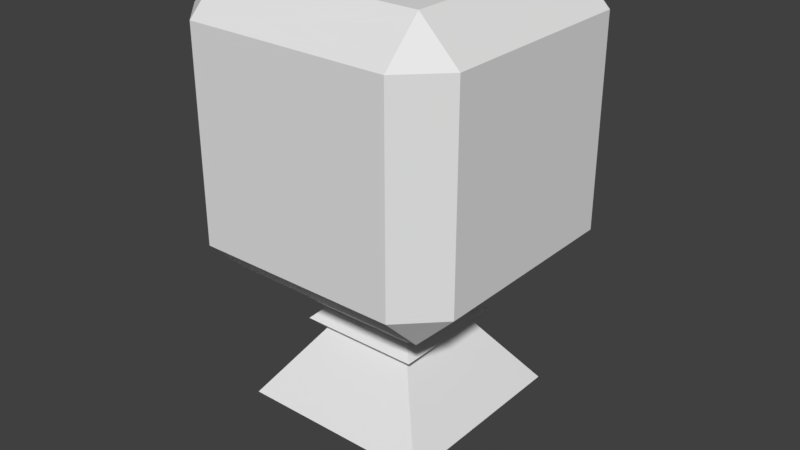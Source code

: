 # Source: spawning_point.blend  (saved by Blender 2.77.0; exported with 4.5.12 LTS)
import bpy
from mathutils import Matrix  # noqa: F401  (used for matrix-valued properties, if any)

bpy.ops.wm.read_factory_settings(use_empty=True)
scene = bpy.context.scene
scene.name = 'Scene'

# ---- collections
col_collection_1 = bpy.data.collections.new('Collection 1'); scene.collection.children.link(col_collection_1)

# ---- materials (node trees are filled in below, after node groups)
mat_material = bpy.data.materials.new('Material')
mat_material.alpha_threshold = 0.0
mat_material.use_transparent_shadow = False
mat_material.roughness = 0.5
mat_material.line_color = (0.0, 0.0, 0.0, 1.0)

# ---- material node trees

# ---- world
world_world = bpy.data.worlds.new('World'); scene.world = world_world
world_world.color = (0.05088, 0.05088, 0.05088)
world_world.use_sun_shadow = False
world_world.sun_shadow_jitter_overblur = 0.0
world_world.cycles.sampling_method = 'MANUAL'

# ---- meshes
me_cube = bpy.data.meshes.new('Cube')
me_cube.from_pydata([(0.7017, 0.7017, 2.0), (0.7017, -0.7017, 2.0), (-0.7017, 0.7017, 2.0), (-0.7017, -0.7017, 2.0), (0.7017, 0.7017, 1.0), (0.7017, -0.7017, 1.0), (-0.7017, 0.7017, 1.0), (-0.7017, -0.7017, 1.0), (1.403, 1.403, 0.0), (1.403, -1.403, 0.0), (-1.403, 1.403, 0.0), (-1.403, -1.403, 0.0), (-0.872, 0.872, 1.833), (-0.7017, 0.7017, 1.667), (-0.872, 0.872, 1.5), (-0.7017, 0.7017, 1.333), (-0.872, 0.872, 1.167), (-0.872, -0.872, 1.167), (-0.7017, -0.7017, 1.333), (-0.872, -0.872, 1.5), (-0.7017, -0.7017, 1.667), (-0.872, -0.872, 1.833), (0.872, 0.872, 1.833), (0.7017, 0.7017, 1.667), (0.872, 0.872, 1.5), (0.7017, 0.7017, 1.333), (0.872, 0.872, 1.167), (0.872, -0.872, 1.167), (0.7017, -0.7017, 1.333), (0.872, -0.872, 1.5), (0.7017, -0.7017, 1.667), (0.872, -0.872, 1.833), (1.155, 1.155, 0.0), (1.155, -1.155, 0.0), (-1.155, 1.155, 0.0), (-1.155, -1.155, 0.0), (2.293e-07, 2.647e-07, 2.232), (1.458, 1.458, 2.0), (1.458, 2.0, 2.542), (2.0, 1.458, 2.542), (2.0, -1.458, 2.542), (1.458, -2.0, 2.542), (1.458, -1.458, 2.0), (-1.458, -2.0, 2.542), (-2.0, -1.458, 2.542), (-1.458, -1.458, 2.0), (-1.458, 1.458, 2.0), (-2.0, 1.458, 2.542), (-1.458, 2.0, 2.542), (1.458, 2.0, 5.458), (1.458, 1.458, 6.0), (2.0, 1.458, 5.458), (1.458, -2.0, 5.458), (2.0, -1.458, 5.458), (1.458, -1.458, 6.0), (-2.0, -1.458, 5.458), (-1.458, -2.0, 5.458), (-1.458, -1.458, 6.0), (-2.0, 1.458, 5.458), (-1.458, 1.458, 6.0), (-1.458, 2.0, 5.458)], [], [(49, 38, 48, 60), (46, 37, 0, 2), (45, 46, 2, 3), (50, 59, 57, 54), (39, 51, 53, 40), (17, 16, 6, 7), (44, 55, 58, 47), (41, 52, 56, 43), (42, 45, 3, 1), (5, 7, 11, 9), (16, 26, 4, 6), (27, 17, 7, 5), (26, 27, 5, 4), (9, 11, 35, 33), (4, 5, 9, 8), (7, 6, 10, 11), (6, 4, 8, 10), (0, 1, 31, 22), (22, 31, 30, 23), (23, 30, 29, 24), (24, 29, 28, 25), (25, 28, 27, 26), (1, 3, 21, 31), (31, 21, 20, 30), (30, 20, 19, 29), (29, 19, 18, 28), (28, 18, 17, 27), (2, 0, 22, 12), (12, 22, 23, 13), (13, 23, 24, 14), (14, 24, 25, 15), (15, 25, 26, 16), (3, 2, 12, 21), (21, 12, 13, 20), (20, 13, 14, 19), (19, 14, 15, 18), (18, 15, 16, 17), (32, 33, 36), (8, 9, 33, 32), (11, 10, 34, 35), (10, 8, 32, 34), (35, 34, 36), (34, 32, 36), (33, 35, 36), (37, 38, 39), (40, 41, 42), (43, 44, 45), (46, 47, 48), (49, 50, 51), (52, 53, 54), (55, 56, 57), (58, 59, 60), (39, 40, 42, 37), (37, 46, 48, 38), (38, 49, 51, 39), (41, 43, 45, 42), (40, 53, 52, 41), (44, 47, 46, 45), (43, 56, 55, 44), (47, 58, 60, 48), (50, 54, 53, 51), (49, 60, 59, 50), (54, 57, 56, 52), (57, 59, 58, 55), (37, 42, 1, 0)])
_uv = me_cube.uv_layers.new(name='UVMap')
_uv.uv.foreach_set('vector', [0.2713, 0.8816, 0.2713, 0.418, 0.7349, 0.418, 0.7349, 0.8816, 0.9242, 0.1985, 0.9242, 0.317, 0.8934, 0.2862, 0.8934, 0.2292, 0.8056, 0.1985, 0.9242, 0.1985, 0.8934, 0.2292, 0.8364, 0.2292, 0.7325, 0.8793, 0.2738, 0.8793, 0.2738, 0.4207, 0.7325, 0.4207, 0.7349, 0.418, 0.7349, 0.8816, 0.2713, 0.8816, 0.2713, 0.418, 0.6417, 0.1994, 0.3645, 0.1994, 0.3916, 0.1729, 0.6147, 0.1729, 0.7349, 0.418, 0.7349, 0.8816, 0.2713, 0.8816, 0.2713, 0.418, 0.7349, 0.418, 0.7349, 0.8816, 0.2713, 0.8816, 0.2713, 0.418, 0.8056, 0.317, 0.8056, 0.1985, 0.8364, 0.2292, 0.8364, 0.2862, 0.6147, 0.1729, 0.3916, 0.1729, 0.28, 0.01393, 0.7262, 0.01393, 0.6417, 0.1994, 0.3645, 0.1994, 0.3916, 0.1729, 0.6147, 0.1729, 0.6417, 0.1994, 0.3645, 0.1994, 0.3916, 0.1729, 0.6147, 0.1729, 0.6417, 0.1994, 0.3645, 0.1994, 0.3916, 0.1729, 0.6147, 0.1729, 0.8056, 0.1859, 0.8056, 0.03301, 0.8184, 0.0462, 0.8188, 0.1731, 0.6147, 0.1729, 0.3916, 0.1729, 0.28, 0.01393, 0.7262, 0.01393, 0.6147, 0.1729, 0.3916, 0.1729, 0.28, 0.01393, 0.7262, 0.01393, 0.6147, 0.1729, 0.3916, 0.1729, 0.28, 0.01393, 0.7262, 0.01393, 0.6147, 0.3319, 0.3916, 0.3319, 0.3645, 0.3054, 0.6417, 0.3054, 0.6417, 0.3054, 0.3645, 0.3054, 0.3916, 0.2789, 0.6147, 0.2789, 0.6147, 0.2789, 0.3916, 0.2789, 0.3645, 0.2524, 0.6417, 0.2524, 0.6417, 0.2524, 0.3645, 0.2524, 0.3916, 0.2259, 0.6147, 0.2259, 0.6147, 0.2259, 0.3916, 0.2259, 0.3645, 0.1994, 0.6417, 0.1994, 0.6147, 0.3319, 0.3916, 0.3319, 0.3645, 0.3054, 0.6417, 0.3054, 0.6417, 0.3054, 0.3645, 0.3054, 0.3916, 0.2789, 0.6147, 0.2789, 0.6147, 0.2789, 0.3916, 0.2789, 0.3645, 0.2524, 0.6417, 0.2524, 0.6417, 0.2524, 0.3645, 0.2524, 0.3916, 0.2259, 0.6147, 0.2259, 0.6147, 0.2259, 0.3916, 0.2259, 0.3645, 0.1994, 0.6417, 0.1994, 0.6147, 0.3319, 0.3916, 0.3319, 0.3645, 0.3054, 0.6417, 0.3054, 0.6417, 0.3054, 0.3645, 0.3054, 0.3916, 0.2789, 0.6147, 0.2789, 0.6147, 0.2789, 0.3916, 0.2789, 0.3645, 0.2524, 0.6417, 0.2524, 0.6417, 0.2524, 0.3645, 0.2524, 0.3916, 0.2259, 0.6147, 0.2259, 0.6147, 0.2259, 0.3916, 0.2259, 0.3645, 0.1994, 0.6417, 0.1994, 0.6147, 0.3319, 0.3916, 0.3319, 0.3645, 0.3054, 0.6417, 0.3054, 0.6417, 0.3054, 0.3645, 0.3054, 0.3916, 0.2789, 0.6147, 0.2789, 0.6147, 0.2789, 0.3916, 0.2789, 0.3645, 0.2524, 0.6417, 0.2524, 0.6417, 0.2524, 0.3645, 0.2524, 0.3916, 0.2259, 0.6147, 0.2259, 0.6147, 0.2259, 0.3916, 0.2259, 0.3645, 0.1994, 0.6417, 0.1994, 0.9458, 0.1727, 0.8188, 0.1731, 0.8821, 0.1094, 0.9585, 0.1859, 0.8056, 0.1859, 0.8188, 0.1731, 0.9458, 0.1727, 0.8056, 0.03301, 0.9585, 0.03301, 0.9453, 0.04575, 0.8184, 0.0462, 0.9585, 0.03301, 0.9585, 0.1859, 0.9458, 0.1727, 0.9453, 0.04575, 0.8184, 0.0462, 0.9453, 0.04575, 0.8821, 0.1094, 0.9453, 0.04575, 0.9458, 0.1727, 0.8821, 0.1094, 0.8188, 0.1731, 0.8184, 0.0462, 0.8821, 0.1094, 0.2713, 0.3319, 0.2713, 0.418, 0.1852, 0.418, 0.2713, 0.418, 0.1852, 0.418, 0.2713, 0.3319, 0.8211, 0.418, 0.7349, 0.418, 0.7349, 0.3319, 0.2713, 0.3319, 0.2713, 0.418, 0.1852, 0.418, 0.2713, 0.8816, 0.2713, 0.9677, 0.1852, 0.8816, 0.1852, 0.8816, 0.2713, 0.8816, 0.2713, 0.9677, 0.7349, 0.8816, 0.8211, 0.8816, 0.7349, 0.9677, 0.2713, 0.8816, 0.2713, 0.9677, 0.1852, 0.8816, 0.7349, 0.418, 0.2713, 0.418, 0.2713, 0.3319, 0.7349, 0.3319, 0.2713, 0.3319, 0.7349, 0.3319, 0.7349, 0.418, 0.2713, 0.418, 0.2713, 0.418, 0.2713, 0.8816, 0.1852, 0.8816, 0.1852, 0.418, 0.7349, 0.418, 0.2713, 0.418, 0.2713, 0.3319, 0.7349, 0.3319, 0.2713, 0.418, 0.2713, 0.8816, 0.1852, 0.8816, 0.1852, 0.418, 0.7349, 0.418, 0.2713, 0.418, 0.2713, 0.3319, 0.7349, 0.3319, 0.8211, 0.418, 0.8211, 0.8816, 0.7349, 0.8816, 0.7349, 0.418, 0.2713, 0.418, 0.2713, 0.8816, 0.1852, 0.8816, 0.1852, 0.418, 0.7349, 0.9677, 0.2713, 0.9677, 0.2713, 0.8816, 0.7349, 0.8816, 0.2713, 0.8816, 0.7349, 0.8816, 0.7349, 0.9677, 0.2713, 0.9677, 0.7349, 0.9677, 0.2713, 0.9677, 0.2713, 0.8816, 0.7349, 0.8816, 0.7349, 0.9677, 0.2713, 0.9677, 0.2713, 0.8816, 0.7349, 0.8816, 0.9242, 0.317, 0.8056, 0.317, 0.8364, 0.2862, 0.8934, 0.2862])
me_cube.materials.append(mat_material)
me_cube.use_remesh_preserve_volume = False
me_cube.use_remesh_preserve_attributes = False
me_cube.use_mirror_vertex_groups = False
me_cube.use_paint_bone_selection = False
me_cube.use_paint_mask_vertex = True
me_cube.update()
arm_armature_001 = bpy.data.armatures.new('Armature.001')  # bones are not reproduced

# ---- objects
ob_armature = bpy.data.objects.new('Armature', arm_armature_001)
ob_cube = bpy.data.objects.new('Cube', me_cube)

# ---- transforms, parenting, visibility, modifiers, constraints
ob_armature.location = (0.0, 0.0, 0.0)
ob_armature.show_in_front = True
ob_armature.lineart.crease_threshold = 0.0
ob_cube.parent = ob_armature
ob_cube.location = (0.0, 0.0, 0.0)
ob_cube.lock_rotations_4d = False
ob_cube.empty_display_type = 'ARROWS'
ob_cube.lineart.crease_threshold = 0.0
_vg = ob_cube.vertex_groups.new(name='Bone')
_vg.add([0, 1, 2, 3, 37, 38, 39, 40, 41, 42, 43, 44, 45, 46, 47, 48, 49, 50, 51, 52, 53, 54, 55, 56, 57, 58, 59, 60], 1.0, 'REPLACE')
_vg = ob_cube.vertex_groups.new(name='Bone.001')
_vg.add([4, 5, 6, 7, 12, 13, 14, 15, 16, 17, 18, 19, 20, 21, 22, 23, 24, 25, 26, 27, 28, 29, 30, 31], 1.0, 'REPLACE')
_vg = ob_cube.vertex_groups.new(name='Bone.003')
_vg.add([8, 9, 10, 11, 32, 33, 34, 35, 36], 1.0, 'REPLACE')
_m = ob_cube.modifiers.new('Armature', 'ARMATURE')
_m.object = ob_armature

# ---- collection membership
col_collection_1.objects.link(ob_armature)
col_collection_1.objects.link(ob_cube)

# ---- scene / render settings (as saved in the file)
scene.frame_start = 1; scene.frame_end = 20; scene.frame_set(0)
scene.render.engine = 'BLENDER_EEVEE_NEXT'
scene.render.resolution_percentage = 50
scene.render.dither_intensity = 0.0
scene.cycles.use_denoising = False
scene.cycles.samples = 128
scene.cycles.sampling_pattern = 'TABULATED_SOBOL'
scene.cycles.light_sampling_threshold = 0.0
scene.cycles.use_adaptive_sampling = False
scene.cycles.use_light_tree = False
scene.cycles.blur_glossy = 0.0
scene.cycles.sample_clamp_indirect = 0.0
scene.view_settings.view_transform = 'Standard'
bpy.context.view_layer.update()

# ---- added for rendering (the .blend has no active camera and no usable light): camera, sun
cam_auto = bpy.data.cameras.new('AutoCamera')
cam_auto.lens = 50.0
cam_auto.sensor_width = 36.0
cam_auto.clip_end = 1000.0
ob_auto_camera = bpy.data.objects.new('AutoCamera', cam_auto)
scene.collection.objects.link(ob_auto_camera)
ob_auto_camera.location = (8.2928, -9.95137, 9.15805)
ob_auto_camera.rotation_euler = (1.09748, -7.21219e-08, 0.694738)
scene.camera = ob_auto_camera
light_auto_sun = bpy.data.lights.new('AutoSun', 'SUN')
light_auto_sun.energy = 3.0
light_auto_sun.angle = 0.0523599
ob_auto_sun = bpy.data.objects.new('AutoSun', light_auto_sun)
scene.collection.objects.link(ob_auto_sun)
ob_auto_sun.rotation_euler = (0.872665, 0.174533, 0.523599)
bpy.context.view_layer.update()
